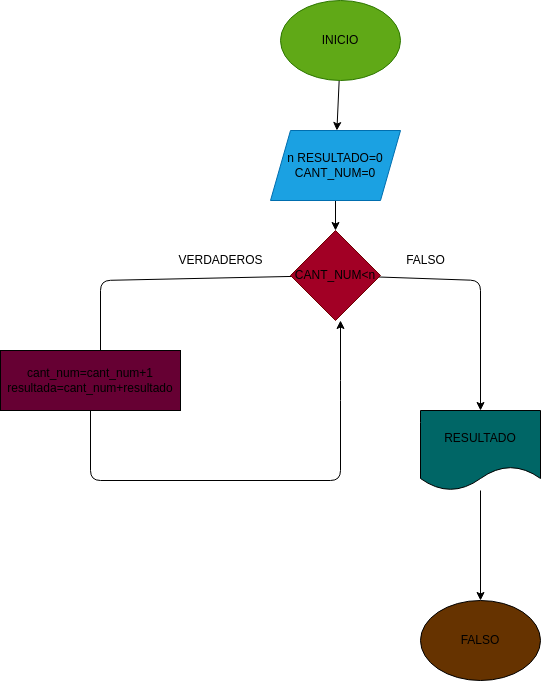

The diagram above was exported from draw.io. Its source (the exported page's mxGraphModel, read from the mxfile embedded in the PNG):
<mxGraphModel dx="873" dy="594" grid="1" gridSize="10" guides="1" tooltips="1" connect="1" arrows="1" fold="1" page="1" pageScale="1" pageWidth="827" pageHeight="1169" math="0" shadow="0">
  <root>
    <mxCell id="0" />
    <mxCell id="1" parent="0" />
    <mxCell id="4" value="" style="edgeStyle=none;html=1;" edge="1" parent="1" source="2" target="3">
      <mxGeometry relative="1" as="geometry" />
    </mxCell>
    <mxCell id="2" value="&lt;font color=&quot;#000000&quot;&gt;INICIO&lt;/font&gt;" style="ellipse;whiteSpace=wrap;html=1;fillColor=#60a917;fontColor=#ffffff;strokeColor=#2D7600;" vertex="1" parent="1">
      <mxGeometry x="320" y="50" width="120" height="80" as="geometry" />
    </mxCell>
    <mxCell id="6" value="" style="edgeStyle=none;html=1;" edge="1" parent="1" source="3" target="5">
      <mxGeometry relative="1" as="geometry" />
    </mxCell>
    <mxCell id="3" value="&lt;font color=&quot;#000000&quot;&gt;n RESULTADO=0&lt;br&gt;CANT_NUM=0&lt;/font&gt;" style="shape=parallelogram;perimeter=parallelogramPerimeter;whiteSpace=wrap;html=1;fixedSize=1;fillColor=#1ba1e2;fontColor=#ffffff;strokeColor=#006EAF;" vertex="1" parent="1">
      <mxGeometry x="310" y="180" width="130" height="70" as="geometry" />
    </mxCell>
    <mxCell id="7" style="edgeStyle=none;html=1;" edge="1" parent="1" source="5">
      <mxGeometry relative="1" as="geometry">
        <mxPoint x="140" y="410" as="targetPoint" />
        <Array as="points">
          <mxPoint x="140" y="330" />
        </Array>
      </mxGeometry>
    </mxCell>
    <mxCell id="9" style="edgeStyle=none;html=1;" edge="1" parent="1" source="5">
      <mxGeometry relative="1" as="geometry">
        <mxPoint x="520" y="460" as="targetPoint" />
        <Array as="points">
          <mxPoint x="520" y="330" />
        </Array>
      </mxGeometry>
    </mxCell>
    <mxCell id="5" value="&lt;font color=&quot;#000000&quot;&gt;CANT_NUM&amp;lt;n&lt;/font&gt;" style="rhombus;whiteSpace=wrap;html=1;fillColor=#a20025;fontColor=#ffffff;strokeColor=#6F0000;" vertex="1" parent="1">
      <mxGeometry x="330" y="280" width="90" height="90" as="geometry" />
    </mxCell>
    <mxCell id="10" value="&lt;font color=&quot;#000000&quot;&gt;VERDADEROS&lt;/font&gt;" style="text;html=1;align=center;verticalAlign=middle;resizable=0;points=[];autosize=1;strokeColor=none;fillColor=none;" vertex="1" parent="1">
      <mxGeometry x="210" y="300" width="100" height="20" as="geometry" />
    </mxCell>
    <mxCell id="11" value="&lt;font color=&quot;#000000&quot;&gt;FALSO&lt;/font&gt;" style="text;html=1;align=center;verticalAlign=middle;resizable=0;points=[];autosize=1;strokeColor=none;fillColor=none;" vertex="1" parent="1">
      <mxGeometry x="440" y="300" width="50" height="20" as="geometry" />
    </mxCell>
    <mxCell id="14" style="edgeStyle=none;html=1;fontColor=#000000;" edge="1" parent="1" source="12">
      <mxGeometry relative="1" as="geometry">
        <mxPoint x="380" y="370" as="targetPoint" />
        <Array as="points">
          <mxPoint x="130" y="530" />
          <mxPoint x="380" y="530" />
          <mxPoint x="380" y="440" />
          <mxPoint x="380" y="370" />
        </Array>
      </mxGeometry>
    </mxCell>
    <mxCell id="12" value="cant_num=cant_num+1&lt;br&gt;resultada=cant_num+resultado" style="rounded=0;whiteSpace=wrap;html=1;fontColor=#000000;fillColor=#660033;" vertex="1" parent="1">
      <mxGeometry x="40" y="400" width="180" height="60" as="geometry" />
    </mxCell>
    <mxCell id="15" style="edgeStyle=none;html=1;fontColor=#000000;" edge="1" parent="1" source="13" target="16">
      <mxGeometry relative="1" as="geometry">
        <mxPoint x="520" y="690" as="targetPoint" />
      </mxGeometry>
    </mxCell>
    <mxCell id="13" value="RESULTADO" style="shape=document;whiteSpace=wrap;html=1;boundedLbl=1;fillColor=#006666;" vertex="1" parent="1">
      <mxGeometry x="460" y="460" width="120" height="80" as="geometry" />
    </mxCell>
    <mxCell id="16" value="FALSO" style="ellipse;whiteSpace=wrap;html=1;fontColor=#000000;fillColor=#663300;" vertex="1" parent="1">
      <mxGeometry x="460" y="650" width="120" height="80" as="geometry" />
    </mxCell>
  </root>
</mxGraphModel>